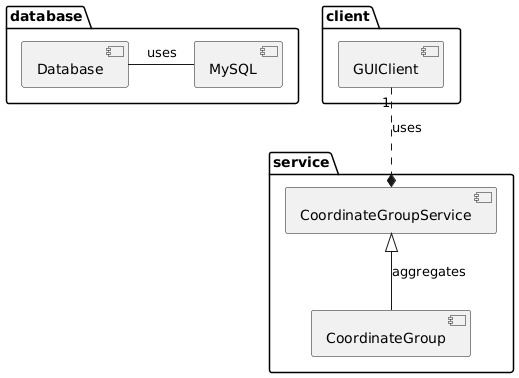

The diagram above was rendered by PlantUML. Its source (embedded in the PNG):
@startuml
package database {
    [Database] - [MySQL]: uses
}

package service {
    [CoordinateGroupService] <|-- [CoordinateGroup]: aggregates
}

package client {
    [GUIClient] "1" ..* [CoordinateGroupService] : uses
}
@enduml